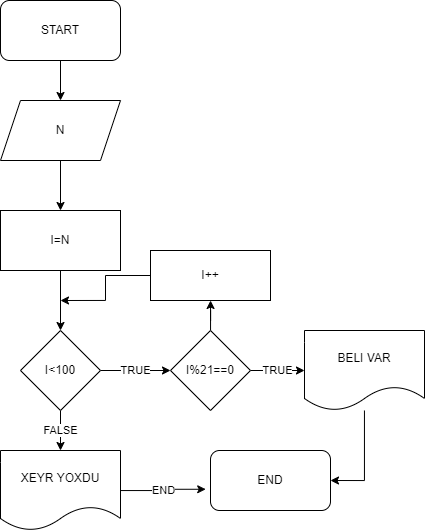

The diagram above was exported from draw.io. Its source (the exported page's mxGraphModel, read from the mxfile embedded in the PNG):
<mxGraphModel dx="823" dy="493" grid="1" gridSize="10" guides="1" tooltips="1" connect="1" arrows="1" fold="1" page="1" pageScale="1" pageWidth="827" pageHeight="1169" math="0" shadow="0">
  <root>
    <mxCell id="WIyWlLk6GJQsqaUBKTNV-0" />
    <mxCell id="WIyWlLk6GJQsqaUBKTNV-1" parent="WIyWlLk6GJQsqaUBKTNV-0" />
    <mxCell id="SX5uDH7MjQuY6_4A02fO-8" value="" style="edgeStyle=orthogonalEdgeStyle;rounded=0;orthogonalLoop=1;jettySize=auto;html=1;" edge="1" parent="WIyWlLk6GJQsqaUBKTNV-1" source="SX5uDH7MjQuY6_4A02fO-0" target="SX5uDH7MjQuY6_4A02fO-1">
      <mxGeometry relative="1" as="geometry" />
    </mxCell>
    <mxCell id="SX5uDH7MjQuY6_4A02fO-0" value="START" style="rounded=1;whiteSpace=wrap;html=1;" vertex="1" parent="WIyWlLk6GJQsqaUBKTNV-1">
      <mxGeometry x="110" y="40" width="120" height="60" as="geometry" />
    </mxCell>
    <mxCell id="SX5uDH7MjQuY6_4A02fO-9" value="" style="edgeStyle=orthogonalEdgeStyle;rounded=0;orthogonalLoop=1;jettySize=auto;html=1;" edge="1" parent="WIyWlLk6GJQsqaUBKTNV-1" source="SX5uDH7MjQuY6_4A02fO-1" target="SX5uDH7MjQuY6_4A02fO-2">
      <mxGeometry relative="1" as="geometry" />
    </mxCell>
    <mxCell id="SX5uDH7MjQuY6_4A02fO-1" value="N" style="shape=parallelogram;perimeter=parallelogramPerimeter;whiteSpace=wrap;html=1;fixedSize=1;" vertex="1" parent="WIyWlLk6GJQsqaUBKTNV-1">
      <mxGeometry x="110" y="140" width="120" height="60" as="geometry" />
    </mxCell>
    <mxCell id="SX5uDH7MjQuY6_4A02fO-10" value="" style="edgeStyle=orthogonalEdgeStyle;rounded=0;orthogonalLoop=1;jettySize=auto;html=1;" edge="1" parent="WIyWlLk6GJQsqaUBKTNV-1" source="SX5uDH7MjQuY6_4A02fO-2" target="SX5uDH7MjQuY6_4A02fO-3">
      <mxGeometry relative="1" as="geometry" />
    </mxCell>
    <mxCell id="SX5uDH7MjQuY6_4A02fO-2" value="I=N" style="rounded=0;whiteSpace=wrap;html=1;" vertex="1" parent="WIyWlLk6GJQsqaUBKTNV-1">
      <mxGeometry x="110" y="250" width="120" height="60" as="geometry" />
    </mxCell>
    <mxCell id="SX5uDH7MjQuY6_4A02fO-11" value="FALSE" style="edgeStyle=orthogonalEdgeStyle;rounded=0;orthogonalLoop=1;jettySize=auto;html=1;" edge="1" parent="WIyWlLk6GJQsqaUBKTNV-1" source="SX5uDH7MjQuY6_4A02fO-3" target="SX5uDH7MjQuY6_4A02fO-7">
      <mxGeometry relative="1" as="geometry" />
    </mxCell>
    <mxCell id="SX5uDH7MjQuY6_4A02fO-12" value="TRUE" style="edgeStyle=orthogonalEdgeStyle;rounded=0;orthogonalLoop=1;jettySize=auto;html=1;" edge="1" parent="WIyWlLk6GJQsqaUBKTNV-1" source="SX5uDH7MjQuY6_4A02fO-3" target="SX5uDH7MjQuY6_4A02fO-4">
      <mxGeometry relative="1" as="geometry" />
    </mxCell>
    <mxCell id="SX5uDH7MjQuY6_4A02fO-3" value="I&amp;lt;100" style="rhombus;whiteSpace=wrap;html=1;" vertex="1" parent="WIyWlLk6GJQsqaUBKTNV-1">
      <mxGeometry x="130" y="370" width="80" height="80" as="geometry" />
    </mxCell>
    <mxCell id="SX5uDH7MjQuY6_4A02fO-13" value="TRUE" style="edgeStyle=orthogonalEdgeStyle;rounded=0;orthogonalLoop=1;jettySize=auto;html=1;" edge="1" parent="WIyWlLk6GJQsqaUBKTNV-1" source="SX5uDH7MjQuY6_4A02fO-4" target="SX5uDH7MjQuY6_4A02fO-5">
      <mxGeometry relative="1" as="geometry" />
    </mxCell>
    <mxCell id="SX5uDH7MjQuY6_4A02fO-14" value="" style="edgeStyle=orthogonalEdgeStyle;rounded=0;orthogonalLoop=1;jettySize=auto;html=1;" edge="1" parent="WIyWlLk6GJQsqaUBKTNV-1" source="SX5uDH7MjQuY6_4A02fO-4" target="SX5uDH7MjQuY6_4A02fO-6">
      <mxGeometry relative="1" as="geometry" />
    </mxCell>
    <mxCell id="SX5uDH7MjQuY6_4A02fO-4" value="I%21==0" style="rhombus;whiteSpace=wrap;html=1;" vertex="1" parent="WIyWlLk6GJQsqaUBKTNV-1">
      <mxGeometry x="280" y="370" width="80" height="80" as="geometry" />
    </mxCell>
    <mxCell id="SX5uDH7MjQuY6_4A02fO-19" style="edgeStyle=orthogonalEdgeStyle;rounded=0;orthogonalLoop=1;jettySize=auto;html=1;entryX=1;entryY=0.5;entryDx=0;entryDy=0;" edge="1" parent="WIyWlLk6GJQsqaUBKTNV-1" source="SX5uDH7MjQuY6_4A02fO-5" target="SX5uDH7MjQuY6_4A02fO-17">
      <mxGeometry relative="1" as="geometry" />
    </mxCell>
    <mxCell id="SX5uDH7MjQuY6_4A02fO-5" value="BELI VAR" style="shape=document;whiteSpace=wrap;html=1;boundedLbl=1;" vertex="1" parent="WIyWlLk6GJQsqaUBKTNV-1">
      <mxGeometry x="414" y="370" width="120" height="80" as="geometry" />
    </mxCell>
    <mxCell id="SX5uDH7MjQuY6_4A02fO-16" style="edgeStyle=orthogonalEdgeStyle;rounded=0;orthogonalLoop=1;jettySize=auto;html=1;" edge="1" parent="WIyWlLk6GJQsqaUBKTNV-1" source="SX5uDH7MjQuY6_4A02fO-6">
      <mxGeometry relative="1" as="geometry">
        <mxPoint x="170" y="340" as="targetPoint" />
      </mxGeometry>
    </mxCell>
    <mxCell id="SX5uDH7MjQuY6_4A02fO-6" value="I++" style="rounded=0;whiteSpace=wrap;html=1;" vertex="1" parent="WIyWlLk6GJQsqaUBKTNV-1">
      <mxGeometry x="260" y="290" width="120" height="50" as="geometry" />
    </mxCell>
    <mxCell id="SX5uDH7MjQuY6_4A02fO-18" value="END" style="edgeStyle=orthogonalEdgeStyle;rounded=0;orthogonalLoop=1;jettySize=auto;html=1;entryX=-0.04;entryY=0.646;entryDx=0;entryDy=0;entryPerimeter=0;" edge="1" parent="WIyWlLk6GJQsqaUBKTNV-1" source="SX5uDH7MjQuY6_4A02fO-7" target="SX5uDH7MjQuY6_4A02fO-17">
      <mxGeometry relative="1" as="geometry" />
    </mxCell>
    <mxCell id="SX5uDH7MjQuY6_4A02fO-7" value="XEYR YOXDU" style="shape=document;whiteSpace=wrap;html=1;boundedLbl=1;" vertex="1" parent="WIyWlLk6GJQsqaUBKTNV-1">
      <mxGeometry x="110" y="490" width="120" height="80" as="geometry" />
    </mxCell>
    <mxCell id="SX5uDH7MjQuY6_4A02fO-17" value="END" style="rounded=1;whiteSpace=wrap;html=1;" vertex="1" parent="WIyWlLk6GJQsqaUBKTNV-1">
      <mxGeometry x="320" y="490" width="120" height="60" as="geometry" />
    </mxCell>
  </root>
</mxGraphModel>